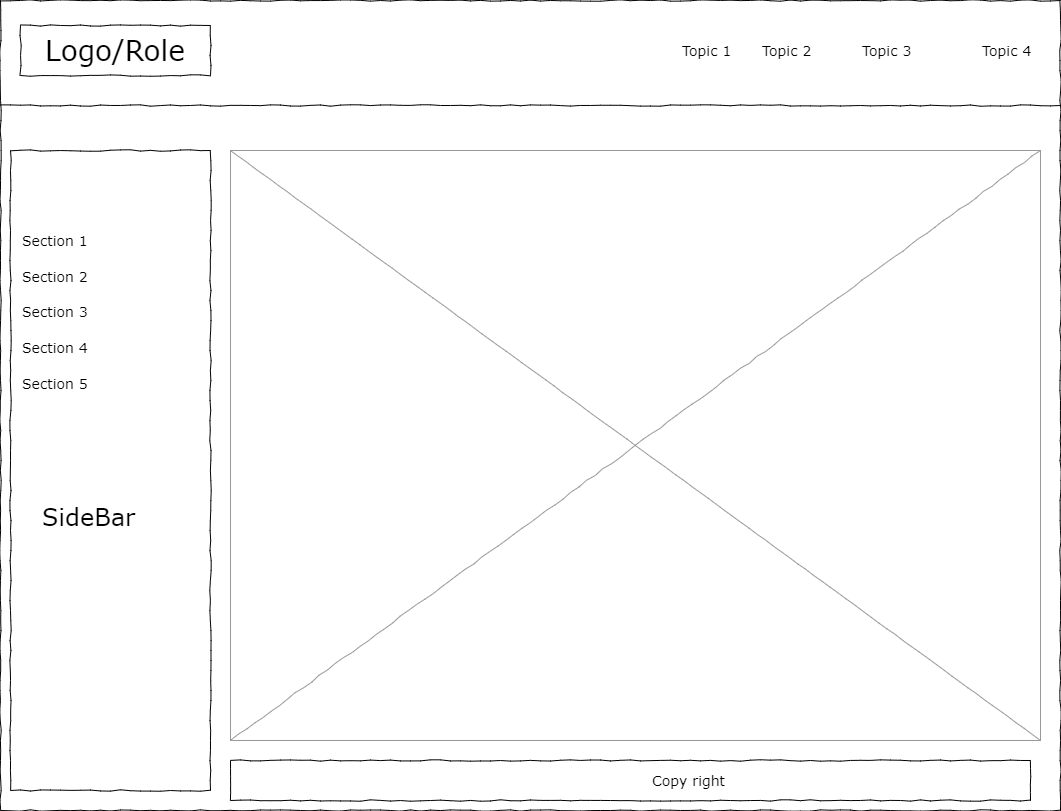

The diagram above was exported from draw.io. Its source (the exported page's mxGraphModel, read from the mxfile embedded in the PNG):
<mxGraphModel dx="1038" dy="571" grid="1" gridSize="10" guides="1" tooltips="1" connect="1" arrows="1" fold="1" page="1" pageScale="1" pageWidth="1100" pageHeight="850" background="#ffffff" math="0" shadow="0">
  <root>
    <mxCell id="0" />
    <mxCell id="1" parent="0" />
    <mxCell id="677b7b8949515195-1" value="" style="whiteSpace=wrap;html=1;rounded=0;shadow=0;labelBackgroundColor=none;strokeColor=#000000;strokeWidth=1;fillColor=none;fontFamily=Verdana;fontSize=12;fontColor=#000000;align=center;comic=1;" parent="1" vertex="1">
      <mxGeometry x="20" y="20" width="1060" height="810" as="geometry" />
    </mxCell>
    <mxCell id="677b7b8949515195-2" value="Logo/Role" style="whiteSpace=wrap;html=1;rounded=0;shadow=0;labelBackgroundColor=none;strokeWidth=1;fontFamily=Verdana;fontSize=28;align=center;comic=1;" parent="1" vertex="1">
      <mxGeometry x="40" y="45" width="190" height="50" as="geometry" />
    </mxCell>
    <mxCell id="677b7b8949515195-4" value="Topic 1" style="text;html=1;points=[];align=left;verticalAlign=top;spacingTop=-4;fontSize=14;fontFamily=Verdana" parent="1" vertex="1">
      <mxGeometry x="700" y="60" width="60" height="20" as="geometry" />
    </mxCell>
    <mxCell id="677b7b8949515195-5" value="Topic 2" style="text;html=1;points=[];align=left;verticalAlign=top;spacingTop=-4;fontSize=14;fontFamily=Verdana" parent="1" vertex="1">
      <mxGeometry x="780" y="60" width="60" height="20" as="geometry" />
    </mxCell>
    <mxCell id="677b7b8949515195-6" value="Topic 3" style="text;html=1;points=[];align=left;verticalAlign=top;spacingTop=-4;fontSize=14;fontFamily=Verdana" parent="1" vertex="1">
      <mxGeometry x="880" y="60" width="60" height="20" as="geometry" />
    </mxCell>
    <mxCell id="677b7b8949515195-7" value="Topic 4" style="text;html=1;points=[];align=left;verticalAlign=top;spacingTop=-4;fontSize=14;fontFamily=Verdana" parent="1" vertex="1">
      <mxGeometry x="1000" y="60" width="60" height="20" as="geometry" />
    </mxCell>
    <mxCell id="677b7b8949515195-8" value="" style="whiteSpace=wrap;html=1;rounded=0;shadow=0;labelBackgroundColor=none;strokeWidth=1;fillColor=none;fontFamily=Verdana;fontSize=12;align=center;comic=1;" parent="1" vertex="1">
      <mxGeometry x="30" y="170" width="200" height="640" as="geometry" />
    </mxCell>
    <mxCell id="677b7b8949515195-9" value="" style="line;strokeWidth=1;html=1;rounded=0;shadow=0;labelBackgroundColor=none;fillColor=none;fontFamily=Verdana;fontSize=14;fontColor=#000000;align=center;comic=1;" parent="1" vertex="1">
      <mxGeometry x="20" y="120" width="1060" height="10" as="geometry" />
    </mxCell>
    <mxCell id="677b7b8949515195-10" value="" style="whiteSpace=wrap;html=1;rounded=0;shadow=0;labelBackgroundColor=none;strokeWidth=1;fillColor=none;fontFamily=Verdana;fontSize=12;align=center;comic=1;" parent="1" vertex="1">
      <mxGeometry x="250" y="780" width="800" height="40" as="geometry" />
    </mxCell>
    <mxCell id="677b7b8949515195-16" value="" style="verticalLabelPosition=bottom;shadow=0;dashed=0;align=center;html=1;verticalAlign=top;strokeWidth=1;shape=mxgraph.mockup.graphics.simpleIcon;strokeColor=#999999;rounded=0;labelBackgroundColor=none;fontFamily=Verdana;fontSize=14;fontColor=#000000;comic=1;" parent="1" vertex="1">
      <mxGeometry x="250" y="170" width="810" height="590" as="geometry" />
    </mxCell>
    <mxCell id="677b7b8949515195-27" value="Section 1" style="text;html=1;points=[];align=left;verticalAlign=top;spacingTop=-4;fontSize=14;fontFamily=Verdana" parent="1" vertex="1">
      <mxGeometry x="40" y="250" width="170" height="20" as="geometry" />
    </mxCell>
    <mxCell id="677b7b8949515195-28" value="Section 2" style="text;html=1;points=[];align=left;verticalAlign=top;spacingTop=-4;fontSize=14;fontFamily=Verdana" parent="1" vertex="1">
      <mxGeometry x="40" y="286" width="170" height="20" as="geometry" />
    </mxCell>
    <mxCell id="677b7b8949515195-29" value="Section 3" style="text;html=1;points=[];align=left;verticalAlign=top;spacingTop=-4;fontSize=14;fontFamily=Verdana" parent="1" vertex="1">
      <mxGeometry x="40" y="321" width="170" height="20" as="geometry" />
    </mxCell>
    <mxCell id="677b7b8949515195-30" value="Section 4" style="text;html=1;points=[];align=left;verticalAlign=top;spacingTop=-4;fontSize=14;fontFamily=Verdana" parent="1" vertex="1">
      <mxGeometry x="40" y="357" width="170" height="20" as="geometry" />
    </mxCell>
    <mxCell id="677b7b8949515195-31" value="&lt;font style=&quot;font-size: 24px;&quot;&gt;SideBar&lt;/font&gt;" style="text;html=1;points=[];align=left;verticalAlign=top;spacingTop=-4;fontSize=14;fontFamily=Verdana" parent="1" vertex="1">
      <mxGeometry x="60" y="520" width="170" height="45" as="geometry" />
    </mxCell>
    <mxCell id="677b7b8949515195-39" value="Section 5" style="text;html=1;points=[];align=left;verticalAlign=top;spacingTop=-4;fontSize=14;fontFamily=Verdana" parent="1" vertex="1">
      <mxGeometry x="40" y="393" width="170" height="20" as="geometry" />
    </mxCell>
    <mxCell id="677b7b8949515195-40" value="Copy right" style="text;html=1;points=[];align=left;verticalAlign=top;spacingTop=-4;fontSize=14;fontFamily=Verdana" parent="1" vertex="1">
      <mxGeometry x="670" y="790" width="170" height="20" as="geometry" />
    </mxCell>
  </root>
</mxGraphModel>